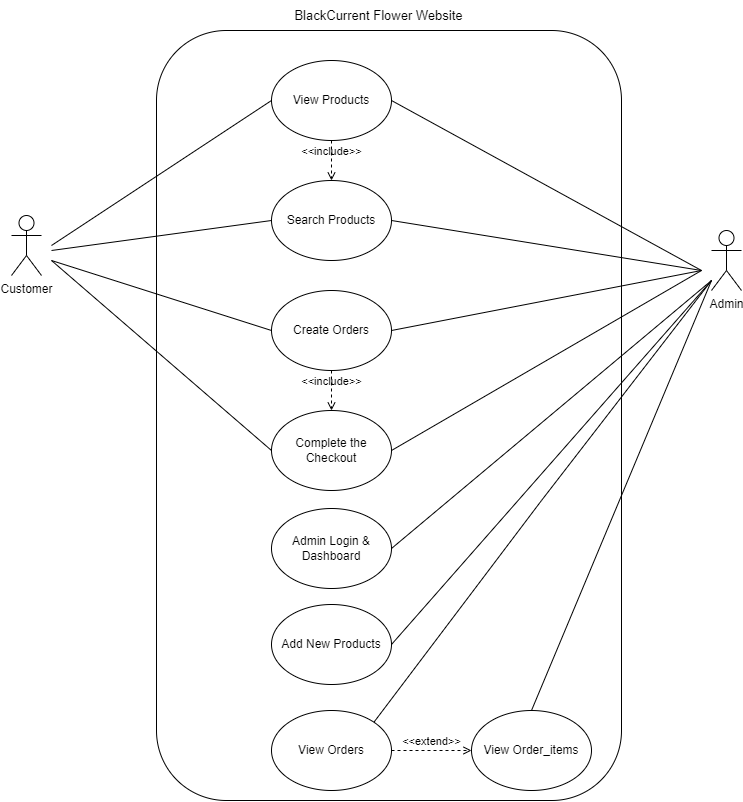

The diagram above was exported from draw.io. Its source (the exported page's mxGraphModel, read from the mxfile embedded in the PNG):
<mxGraphModel dx="1117" dy="669" grid="1" gridSize="10" guides="1" tooltips="1" connect="1" arrows="1" fold="1" page="1" pageScale="1" pageWidth="850" pageHeight="1100" math="0" shadow="0">
  <root>
    <mxCell id="0" />
    <mxCell id="1" parent="0" />
    <mxCell id="kiPEUmtH8ZhcX7QTadlv-1" value="" style="rounded=1;whiteSpace=wrap;html=1;" vertex="1" parent="1">
      <mxGeometry x="215" y="40" width="465" height="770" as="geometry" />
    </mxCell>
    <mxCell id="kiPEUmtH8ZhcX7QTadlv-2" value="Customer" style="shape=umlActor;verticalLabelPosition=bottom;verticalAlign=top;html=1;outlineConnect=0;" vertex="1" parent="1">
      <mxGeometry x="70" y="225" width="30" height="60" as="geometry" />
    </mxCell>
    <mxCell id="kiPEUmtH8ZhcX7QTadlv-3" value="Admin" style="shape=umlActor;verticalLabelPosition=bottom;verticalAlign=top;html=1;outlineConnect=0;" vertex="1" parent="1">
      <mxGeometry x="770" y="240" width="30" height="60" as="geometry" />
    </mxCell>
    <mxCell id="kiPEUmtH8ZhcX7QTadlv-4" value="View Products" style="ellipse;whiteSpace=wrap;html=1;" vertex="1" parent="1">
      <mxGeometry x="330" y="70" width="120" height="80" as="geometry" />
    </mxCell>
    <mxCell id="kiPEUmtH8ZhcX7QTadlv-5" value="Search Products" style="ellipse;whiteSpace=wrap;html=1;" vertex="1" parent="1">
      <mxGeometry x="330" y="190" width="120" height="80" as="geometry" />
    </mxCell>
    <mxCell id="kiPEUmtH8ZhcX7QTadlv-6" value="Create Orders" style="ellipse;whiteSpace=wrap;html=1;" vertex="1" parent="1">
      <mxGeometry x="330" y="300" width="120" height="80" as="geometry" />
    </mxCell>
    <mxCell id="kiPEUmtH8ZhcX7QTadlv-7" value="Complete the Checkout" style="ellipse;whiteSpace=wrap;html=1;" vertex="1" parent="1">
      <mxGeometry x="330" y="420" width="120" height="80" as="geometry" />
    </mxCell>
    <mxCell id="kiPEUmtH8ZhcX7QTadlv-8" value="" style="endArrow=none;html=1;rounded=0;entryX=0;entryY=0.5;entryDx=0;entryDy=0;" edge="1" parent="1" target="kiPEUmtH8ZhcX7QTadlv-4">
      <mxGeometry width="50" height="50" relative="1" as="geometry">
        <mxPoint x="110" y="255" as="sourcePoint" />
        <mxPoint x="120" y="100" as="targetPoint" />
      </mxGeometry>
    </mxCell>
    <mxCell id="kiPEUmtH8ZhcX7QTadlv-9" value="" style="endArrow=none;html=1;rounded=0;entryX=0;entryY=0.5;entryDx=0;entryDy=0;" edge="1" parent="1" target="kiPEUmtH8ZhcX7QTadlv-5">
      <mxGeometry width="50" height="50" relative="1" as="geometry">
        <mxPoint x="110" y="260" as="sourcePoint" />
        <mxPoint x="340" y="120" as="targetPoint" />
      </mxGeometry>
    </mxCell>
    <mxCell id="kiPEUmtH8ZhcX7QTadlv-10" value="" style="endArrow=none;html=1;rounded=0;entryX=0;entryY=0.5;entryDx=0;entryDy=0;" edge="1" parent="1" target="kiPEUmtH8ZhcX7QTadlv-6">
      <mxGeometry width="50" height="50" relative="1" as="geometry">
        <mxPoint x="110" y="270" as="sourcePoint" />
        <mxPoint x="340" y="240" as="targetPoint" />
      </mxGeometry>
    </mxCell>
    <mxCell id="kiPEUmtH8ZhcX7QTadlv-11" value="" style="endArrow=none;html=1;rounded=0;entryX=0;entryY=0.5;entryDx=0;entryDy=0;" edge="1" parent="1" target="kiPEUmtH8ZhcX7QTadlv-7">
      <mxGeometry width="50" height="50" relative="1" as="geometry">
        <mxPoint x="110" y="270" as="sourcePoint" />
        <mxPoint x="340" y="350" as="targetPoint" />
      </mxGeometry>
    </mxCell>
    <mxCell id="kiPEUmtH8ZhcX7QTadlv-13" value="&amp;lt;&amp;lt;include&amp;gt;&amp;gt;" style="html=1;verticalAlign=bottom;labelBackgroundColor=none;endArrow=open;endFill=0;dashed=1;rounded=0;entryX=0.5;entryY=0;entryDx=0;entryDy=0;exitX=0.5;exitY=1;exitDx=0;exitDy=0;" edge="1" parent="1" source="kiPEUmtH8ZhcX7QTadlv-4" target="kiPEUmtH8ZhcX7QTadlv-5">
      <mxGeometry width="160" relative="1" as="geometry">
        <mxPoint x="100" y="100" as="sourcePoint" />
        <mxPoint x="260" y="100" as="targetPoint" />
      </mxGeometry>
    </mxCell>
    <mxCell id="kiPEUmtH8ZhcX7QTadlv-14" value="&amp;lt;&amp;lt;include&amp;gt;&amp;gt;" style="html=1;verticalAlign=bottom;labelBackgroundColor=none;endArrow=open;endFill=0;dashed=1;rounded=0;entryX=0.5;entryY=0;entryDx=0;entryDy=0;" edge="1" parent="1" target="kiPEUmtH8ZhcX7QTadlv-7">
      <mxGeometry width="160" relative="1" as="geometry">
        <mxPoint x="390" y="380" as="sourcePoint" />
        <mxPoint x="550" y="380" as="targetPoint" />
      </mxGeometry>
    </mxCell>
    <mxCell id="kiPEUmtH8ZhcX7QTadlv-15" value="" style="endArrow=none;html=1;rounded=0;entryX=1;entryY=0.5;entryDx=0;entryDy=0;" edge="1" parent="1" target="kiPEUmtH8ZhcX7QTadlv-4">
      <mxGeometry width="50" height="50" relative="1" as="geometry">
        <mxPoint x="760" y="280" as="sourcePoint" />
        <mxPoint x="340" y="120" as="targetPoint" />
      </mxGeometry>
    </mxCell>
    <mxCell id="kiPEUmtH8ZhcX7QTadlv-16" value="" style="endArrow=none;html=1;rounded=0;entryX=1;entryY=0.5;entryDx=0;entryDy=0;" edge="1" parent="1" target="kiPEUmtH8ZhcX7QTadlv-5">
      <mxGeometry width="50" height="50" relative="1" as="geometry">
        <mxPoint x="760" y="280" as="sourcePoint" />
        <mxPoint x="460" y="120" as="targetPoint" />
      </mxGeometry>
    </mxCell>
    <mxCell id="kiPEUmtH8ZhcX7QTadlv-17" value="" style="endArrow=none;html=1;rounded=0;entryX=1;entryY=0.5;entryDx=0;entryDy=0;" edge="1" parent="1" target="kiPEUmtH8ZhcX7QTadlv-6">
      <mxGeometry width="50" height="50" relative="1" as="geometry">
        <mxPoint x="760" y="280" as="sourcePoint" />
        <mxPoint x="460" y="240" as="targetPoint" />
      </mxGeometry>
    </mxCell>
    <mxCell id="kiPEUmtH8ZhcX7QTadlv-18" value="" style="endArrow=none;html=1;rounded=0;entryX=1;entryY=0.5;entryDx=0;entryDy=0;" edge="1" parent="1" target="kiPEUmtH8ZhcX7QTadlv-7">
      <mxGeometry width="50" height="50" relative="1" as="geometry">
        <mxPoint x="760" y="280" as="sourcePoint" />
        <mxPoint x="460" y="350" as="targetPoint" />
      </mxGeometry>
    </mxCell>
    <mxCell id="kiPEUmtH8ZhcX7QTadlv-19" value="View Orders" style="ellipse;whiteSpace=wrap;html=1;" vertex="1" parent="1">
      <mxGeometry x="330" y="720" width="120" height="80" as="geometry" />
    </mxCell>
    <mxCell id="kiPEUmtH8ZhcX7QTadlv-20" value="Add New Products" style="ellipse;whiteSpace=wrap;html=1;" vertex="1" parent="1">
      <mxGeometry x="330" y="614" width="120" height="80" as="geometry" />
    </mxCell>
    <mxCell id="kiPEUmtH8ZhcX7QTadlv-21" value="Admin Login &amp;amp; Dashboard" style="ellipse;whiteSpace=wrap;html=1;" vertex="1" parent="1">
      <mxGeometry x="330" y="521" width="120" height="80" as="geometry" />
    </mxCell>
    <mxCell id="kiPEUmtH8ZhcX7QTadlv-22" value="View Order_items" style="ellipse;whiteSpace=wrap;html=1;" vertex="1" parent="1">
      <mxGeometry x="530" y="720" width="120" height="80" as="geometry" />
    </mxCell>
    <mxCell id="kiPEUmtH8ZhcX7QTadlv-23" value="&amp;lt;&amp;lt;extend&amp;gt;&amp;gt;" style="html=1;verticalAlign=bottom;labelBackgroundColor=none;endArrow=open;endFill=0;dashed=1;rounded=0;exitX=1;exitY=0.5;exitDx=0;exitDy=0;entryX=0;entryY=0.5;entryDx=0;entryDy=0;" edge="1" parent="1" source="kiPEUmtH8ZhcX7QTadlv-19" target="kiPEUmtH8ZhcX7QTadlv-22">
      <mxGeometry width="160" relative="1" as="geometry">
        <mxPoint x="460" y="760" as="sourcePoint" />
        <mxPoint x="500" y="760" as="targetPoint" />
      </mxGeometry>
    </mxCell>
    <mxCell id="kiPEUmtH8ZhcX7QTadlv-24" value="" style="endArrow=none;html=1;rounded=0;entryX=1;entryY=0.5;entryDx=0;entryDy=0;" edge="1" parent="1" target="kiPEUmtH8ZhcX7QTadlv-20">
      <mxGeometry width="50" height="50" relative="1" as="geometry">
        <mxPoint x="770" y="290" as="sourcePoint" />
        <mxPoint x="460.00000000000387" y="470" as="targetPoint" />
      </mxGeometry>
    </mxCell>
    <mxCell id="kiPEUmtH8ZhcX7QTadlv-25" value="" style="endArrow=none;html=1;rounded=0;entryX=1;entryY=0.5;entryDx=0;entryDy=0;" edge="1" parent="1" target="kiPEUmtH8ZhcX7QTadlv-21">
      <mxGeometry width="50" height="50" relative="1" as="geometry">
        <mxPoint x="770" y="290" as="sourcePoint" />
        <mxPoint x="460.00000000000387" y="570" as="targetPoint" />
      </mxGeometry>
    </mxCell>
    <mxCell id="kiPEUmtH8ZhcX7QTadlv-26" value="" style="endArrow=none;html=1;rounded=0;entryX=1;entryY=0;entryDx=0;entryDy=0;" edge="1" parent="1" target="kiPEUmtH8ZhcX7QTadlv-19">
      <mxGeometry width="50" height="50" relative="1" as="geometry">
        <mxPoint x="770" y="290" as="sourcePoint" />
        <mxPoint x="460.00000000000387" y="670" as="targetPoint" />
        <Array as="points">
          <mxPoint x="600" y="510" />
        </Array>
      </mxGeometry>
    </mxCell>
    <mxCell id="kiPEUmtH8ZhcX7QTadlv-27" value="" style="endArrow=none;html=1;rounded=0;entryX=0.5;entryY=0;entryDx=0;entryDy=0;" edge="1" parent="1" target="kiPEUmtH8ZhcX7QTadlv-22">
      <mxGeometry width="50" height="50" relative="1" as="geometry">
        <mxPoint x="770" y="290" as="sourcePoint" />
        <mxPoint x="442.42640687119797" y="741.7157287525349" as="targetPoint" />
      </mxGeometry>
    </mxCell>
    <mxCell id="kiPEUmtH8ZhcX7QTadlv-28" value="&lt;font style=&quot;font-size: 13px;&quot;&gt;BlackCurrent Flower Website&lt;/font&gt;" style="text;html=1;strokeColor=none;fillColor=none;align=center;verticalAlign=middle;whiteSpace=wrap;rounded=0;" vertex="1" parent="1">
      <mxGeometry x="345" y="10" width="185" height="30" as="geometry" />
    </mxCell>
  </root>
</mxGraphModel>